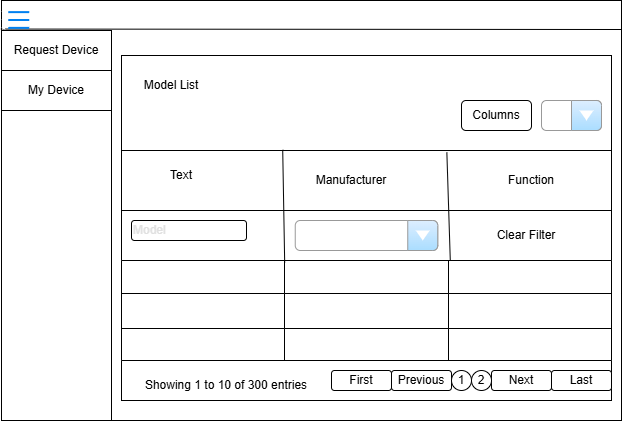

The diagram above was exported from draw.io. Its source (the exported page's mxGraphModel, read from the mxfile embedded in the PNG):
<mxGraphModel dx="1042" dy="570" grid="1" gridSize="10" guides="1" tooltips="1" connect="1" arrows="1" fold="1" page="1" pageScale="1" pageWidth="850" pageHeight="1100" math="0" shadow="0">
  <root>
    <mxCell id="0" />
    <mxCell id="1" parent="0" />
    <mxCell id="yc0J_pew-VbmlZBf9MLE-1" parent="1" style="rounded=0;whiteSpace=wrap;html=1;" value="" vertex="1">
      <mxGeometry height="420" width="620" x="60" y="50" as="geometry" />
    </mxCell>
    <mxCell id="yc0J_pew-VbmlZBf9MLE-2" edge="1" parent="1" source="yc0J_pew-VbmlZBf9MLE-1" style="endArrow=none;html=1;rounded=0;exitX=-0.001;exitY=0.068;exitDx=0;exitDy=0;exitPerimeter=0;" value="">
      <mxGeometry height="50" relative="1" width="50" as="geometry">
        <mxPoint x="240" y="120" as="sourcePoint" />
        <mxPoint x="680" y="79" as="targetPoint" />
      </mxGeometry>
    </mxCell>
    <mxCell id="yc0J_pew-VbmlZBf9MLE-4" parent="1" style="rounded=0;whiteSpace=wrap;html=1;" value="" vertex="1">
      <mxGeometry height="390" width="110" x="60" y="80" as="geometry" />
    </mxCell>
    <mxCell id="yc0J_pew-VbmlZBf9MLE-5" parent="1" style="rounded=0;whiteSpace=wrap;html=1;" value="Request Device" vertex="1">
      <mxGeometry height="40" width="110" x="60" y="80" as="geometry" />
    </mxCell>
    <mxCell id="yc0J_pew-VbmlZBf9MLE-6" parent="1" style="rounded=0;whiteSpace=wrap;html=1;" value="My Device" vertex="1">
      <mxGeometry height="40" width="110" x="60" y="120" as="geometry" />
    </mxCell>
    <mxCell id="yc0J_pew-VbmlZBf9MLE-7" parent="1" style="rounded=0;whiteSpace=wrap;html=1;" value="" vertex="1">
      <mxGeometry height="345" width="490" x="180" y="105" as="geometry" />
    </mxCell>
    <mxCell id="yc0J_pew-VbmlZBf9MLE-8" parent="1" style="shape=table;startSize=0;container=1;collapsible=0;childLayout=tableLayout;fontSize=16;" value="" vertex="1">
      <mxGeometry height="100" width="490" x="180" y="310" as="geometry" />
    </mxCell>
    <mxCell id="yc0J_pew-VbmlZBf9MLE-9" parent="yc0J_pew-VbmlZBf9MLE-8" style="shape=tableRow;horizontal=0;startSize=0;swimlaneHead=0;swimlaneBody=0;strokeColor=inherit;top=0;left=0;bottom=0;right=0;collapsible=0;dropTarget=0;fillColor=none;points=[[0,0.5],[1,0.5]];portConstraint=eastwest;fontSize=16;" value="" vertex="1">
      <mxGeometry height="33" width="490" as="geometry" />
    </mxCell>
    <mxCell id="yc0J_pew-VbmlZBf9MLE-10" parent="yc0J_pew-VbmlZBf9MLE-9" style="shape=partialRectangle;html=1;whiteSpace=wrap;connectable=0;strokeColor=inherit;overflow=hidden;fillColor=none;top=0;left=0;bottom=0;right=0;pointerEvents=1;fontSize=16;" value="" vertex="1">
      <mxGeometry height="33" width="163" as="geometry">
        <mxRectangle height="33" width="163" as="alternateBounds" />
      </mxGeometry>
    </mxCell>
    <mxCell id="yc0J_pew-VbmlZBf9MLE-11" parent="yc0J_pew-VbmlZBf9MLE-9" style="shape=partialRectangle;html=1;whiteSpace=wrap;connectable=0;strokeColor=inherit;overflow=hidden;fillColor=none;top=0;left=0;bottom=0;right=0;pointerEvents=1;fontSize=16;" value="" vertex="1">
      <mxGeometry height="33" width="164" x="163" as="geometry">
        <mxRectangle height="33" width="164" as="alternateBounds" />
      </mxGeometry>
    </mxCell>
    <mxCell id="yc0J_pew-VbmlZBf9MLE-12" parent="yc0J_pew-VbmlZBf9MLE-9" style="shape=partialRectangle;html=1;whiteSpace=wrap;connectable=0;strokeColor=inherit;overflow=hidden;fillColor=none;top=0;left=0;bottom=0;right=0;pointerEvents=1;fontSize=16;" value="" vertex="1">
      <mxGeometry height="33" width="163" x="327" as="geometry">
        <mxRectangle height="33" width="163" as="alternateBounds" />
      </mxGeometry>
    </mxCell>
    <mxCell id="yc0J_pew-VbmlZBf9MLE-13" parent="yc0J_pew-VbmlZBf9MLE-8" style="shape=tableRow;horizontal=0;startSize=0;swimlaneHead=0;swimlaneBody=0;strokeColor=inherit;top=0;left=0;bottom=0;right=0;collapsible=0;dropTarget=0;fillColor=none;points=[[0,0.5],[1,0.5]];portConstraint=eastwest;fontSize=16;" value="" vertex="1">
      <mxGeometry height="35" width="490" y="33" as="geometry" />
    </mxCell>
    <mxCell id="yc0J_pew-VbmlZBf9MLE-14" parent="yc0J_pew-VbmlZBf9MLE-13" style="shape=partialRectangle;html=1;whiteSpace=wrap;connectable=0;strokeColor=inherit;overflow=hidden;fillColor=none;top=0;left=0;bottom=0;right=0;pointerEvents=1;fontSize=16;" value="" vertex="1">
      <mxGeometry height="35" width="163" as="geometry">
        <mxRectangle height="35" width="163" as="alternateBounds" />
      </mxGeometry>
    </mxCell>
    <mxCell id="yc0J_pew-VbmlZBf9MLE-15" parent="yc0J_pew-VbmlZBf9MLE-13" style="shape=partialRectangle;html=1;whiteSpace=wrap;connectable=0;strokeColor=inherit;overflow=hidden;fillColor=none;top=0;left=0;bottom=0;right=0;pointerEvents=1;fontSize=16;" value="" vertex="1">
      <mxGeometry height="35" width="164" x="163" as="geometry">
        <mxRectangle height="35" width="164" as="alternateBounds" />
      </mxGeometry>
    </mxCell>
    <mxCell id="yc0J_pew-VbmlZBf9MLE-16" parent="yc0J_pew-VbmlZBf9MLE-13" style="shape=partialRectangle;html=1;whiteSpace=wrap;connectable=0;strokeColor=inherit;overflow=hidden;fillColor=none;top=0;left=0;bottom=0;right=0;pointerEvents=1;fontSize=16;" value="" vertex="1">
      <mxGeometry height="35" width="163" x="327" as="geometry">
        <mxRectangle height="35" width="163" as="alternateBounds" />
      </mxGeometry>
    </mxCell>
    <mxCell id="yc0J_pew-VbmlZBf9MLE-17" parent="yc0J_pew-VbmlZBf9MLE-8" style="shape=tableRow;horizontal=0;startSize=0;swimlaneHead=0;swimlaneBody=0;strokeColor=inherit;top=0;left=0;bottom=0;right=0;collapsible=0;dropTarget=0;fillColor=none;points=[[0,0.5],[1,0.5]];portConstraint=eastwest;fontSize=16;" value="" vertex="1">
      <mxGeometry height="32" width="490" y="68" as="geometry" />
    </mxCell>
    <mxCell id="yc0J_pew-VbmlZBf9MLE-18" parent="yc0J_pew-VbmlZBf9MLE-17" style="shape=partialRectangle;html=1;whiteSpace=wrap;connectable=0;strokeColor=inherit;overflow=hidden;fillColor=none;top=0;left=0;bottom=0;right=0;pointerEvents=1;fontSize=16;" value="" vertex="1">
      <mxGeometry height="32" width="163" as="geometry">
        <mxRectangle height="32" width="163" as="alternateBounds" />
      </mxGeometry>
    </mxCell>
    <mxCell id="yc0J_pew-VbmlZBf9MLE-19" parent="yc0J_pew-VbmlZBf9MLE-17" style="shape=partialRectangle;html=1;whiteSpace=wrap;connectable=0;strokeColor=inherit;overflow=hidden;fillColor=none;top=0;left=0;bottom=0;right=0;pointerEvents=1;fontSize=16;" value="" vertex="1">
      <mxGeometry height="32" width="164" x="163" as="geometry">
        <mxRectangle height="32" width="164" as="alternateBounds" />
      </mxGeometry>
    </mxCell>
    <mxCell id="yc0J_pew-VbmlZBf9MLE-20" parent="yc0J_pew-VbmlZBf9MLE-17" style="shape=partialRectangle;html=1;whiteSpace=wrap;connectable=0;strokeColor=inherit;overflow=hidden;fillColor=none;top=0;left=0;bottom=0;right=0;pointerEvents=1;fontSize=16;" value="" vertex="1">
      <mxGeometry height="32" width="163" x="327" as="geometry">
        <mxRectangle height="32" width="163" as="alternateBounds" />
      </mxGeometry>
    </mxCell>
    <mxCell id="yc0J_pew-VbmlZBf9MLE-47" parent="1" style="text;html=1;whiteSpace=wrap;strokeColor=none;fillColor=none;align=center;verticalAlign=middle;rounded=0;" value="Model List" vertex="1">
      <mxGeometry height="30" width="60" x="200" y="120" as="geometry" />
    </mxCell>
    <mxCell id="yc0J_pew-VbmlZBf9MLE-48" parent="1" style="rounded=1;whiteSpace=wrap;html=1;align=left;fontColor=light-dark(#e0e0e0, #ededed);" value="Model" vertex="1">
      <mxGeometry height="20" width="115" x="190" y="270" as="geometry" />
    </mxCell>
    <mxCell id="yc0J_pew-VbmlZBf9MLE-53" parent="1" style="rounded=0;whiteSpace=wrap;html=1;" value="" vertex="1">
      <mxGeometry height="60" width="490" x="180" y="200" as="geometry" />
    </mxCell>
    <mxCell id="yc0J_pew-VbmlZBf9MLE-56" edge="1" parent="1" source="yc0J_pew-VbmlZBf9MLE-9" style="endArrow=none;html=1;rounded=0;entryX=0.329;entryY=-0.011;entryDx=0;entryDy=0;entryPerimeter=0;exitX=0.333;exitY=0.052;exitDx=0;exitDy=0;exitPerimeter=0;" target="yc0J_pew-VbmlZBf9MLE-53" value="">
      <mxGeometry height="50" relative="1" width="50" as="geometry">
        <mxPoint x="340" y="310" as="sourcePoint" />
        <mxPoint x="390" y="260" as="targetPoint" />
      </mxGeometry>
    </mxCell>
    <mxCell id="yc0J_pew-VbmlZBf9MLE-57" edge="1" parent="1" source="yc0J_pew-VbmlZBf9MLE-9" style="endArrow=none;html=1;rounded=0;entryX=0.664;entryY=0.033;entryDx=0;entryDy=0;entryPerimeter=0;exitX=0.671;exitY=0;exitDx=0;exitDy=0;exitPerimeter=0;" target="yc0J_pew-VbmlZBf9MLE-53" value="">
      <mxGeometry height="50" relative="1" width="50" as="geometry">
        <mxPoint x="502" y="314" as="sourcePoint" />
        <mxPoint x="500" y="200" as="targetPoint" />
      </mxGeometry>
    </mxCell>
    <mxCell id="yc0J_pew-VbmlZBf9MLE-58" parent="1" style="text;html=1;whiteSpace=wrap;strokeColor=none;fillColor=none;align=center;verticalAlign=middle;rounded=0;" value="Text" vertex="1">
      <mxGeometry height="30" width="60" x="210" y="210" as="geometry" />
    </mxCell>
    <mxCell id="yc0J_pew-VbmlZBf9MLE-59" parent="1" style="text;html=1;whiteSpace=wrap;strokeColor=none;fillColor=none;align=center;verticalAlign=middle;rounded=0;" value="Manufacturer" vertex="1">
      <mxGeometry height="30" width="60" x="380" y="215" as="geometry" />
    </mxCell>
    <mxCell id="yc0J_pew-VbmlZBf9MLE-60" parent="1" style="text;html=1;whiteSpace=wrap;strokeColor=none;fillColor=none;align=center;verticalAlign=middle;rounded=0;" value="Function" vertex="1">
      <mxGeometry height="30" width="60" x="560" y="215" as="geometry" />
    </mxCell>
    <mxCell id="yc0J_pew-VbmlZBf9MLE-61" parent="1" style="text;html=1;whiteSpace=wrap;strokeColor=none;fillColor=none;align=center;verticalAlign=middle;rounded=0;" value="Clear Filter" vertex="1">
      <mxGeometry height="30" width="70" x="550" y="270" as="geometry" />
    </mxCell>
    <mxCell id="yc0J_pew-VbmlZBf9MLE-62" parent="1" style="text;html=1;whiteSpace=wrap;strokeColor=none;fillColor=none;align=center;verticalAlign=middle;rounded=0;" value="Showing 1 to 10 of 300 entries" vertex="1">
      <mxGeometry height="30" width="210" x="180" y="420" as="geometry" />
    </mxCell>
    <mxCell id="yc0J_pew-VbmlZBf9MLE-63" parent="1" style="rounded=1;whiteSpace=wrap;html=1;shadow=0;" value="First" vertex="1">
      <mxGeometry height="20" width="60" x="390" y="420" as="geometry" />
    </mxCell>
    <mxCell id="yc0J_pew-VbmlZBf9MLE-64" parent="1" style="rounded=1;whiteSpace=wrap;html=1;shadow=0;" value="Previous" vertex="1">
      <mxGeometry height="20" width="60" x="450" y="420" as="geometry" />
    </mxCell>
    <mxCell id="yc0J_pew-VbmlZBf9MLE-65" parent="1" style="rounded=1;whiteSpace=wrap;html=1;shadow=0;" value="Next" vertex="1">
      <mxGeometry height="20" width="60" x="550" y="420" as="geometry" />
    </mxCell>
    <mxCell id="yc0J_pew-VbmlZBf9MLE-66" parent="1" style="rounded=1;whiteSpace=wrap;html=1;shadow=0;" value="Last" vertex="1">
      <mxGeometry height="20" width="60" x="610" y="420" as="geometry" />
    </mxCell>
    <mxCell id="yc0J_pew-VbmlZBf9MLE-67" parent="1" style="ellipse;whiteSpace=wrap;html=1;aspect=fixed;" value="1" vertex="1">
      <mxGeometry height="20" width="20" x="510" y="420" as="geometry" />
    </mxCell>
    <mxCell id="yc0J_pew-VbmlZBf9MLE-68" parent="1" style="ellipse;whiteSpace=wrap;html=1;aspect=fixed;" value="2" vertex="1">
      <mxGeometry height="20" width="20" x="530" y="420" as="geometry" />
    </mxCell>
    <mxCell id="yc0J_pew-VbmlZBf9MLE-69" parent="1" style="rounded=1;whiteSpace=wrap;html=1;" value="Columns" vertex="1">
      <mxGeometry height="30" width="70" x="520" y="150" as="geometry" />
    </mxCell>
    <mxCell id="yc0J_pew-VbmlZBf9MLE-71" parent="1" style="strokeWidth=1;shadow=0;dashed=0;align=center;html=1;shape=mxgraph.mockup.forms.comboBox;strokeColor=#999999;fillColor=#ddeeff;align=left;fillColor2=#aaddff;mainText=;fontColor=#666666;fontSize=17;spacingLeft=3;" value="" vertex="1">
      <mxGeometry height="30" width="60" x="600" y="150" as="geometry" />
    </mxCell>
    <mxCell id="yc0J_pew-VbmlZBf9MLE-72" parent="1" style="strokeWidth=1;shadow=0;dashed=0;align=center;html=1;shape=mxgraph.mockup.forms.comboBox;strokeColor=#999999;fillColor=#ddeeff;align=left;fillColor2=#aaddff;mainText=;fontColor=#666666;fontSize=17;spacingLeft=3;" value="" vertex="1">
      <mxGeometry height="30" width="142.5" x="353.75" y="270" as="geometry" />
    </mxCell>
    <mxCell id="yc0J_pew-VbmlZBf9MLE-73" parent="1" style="html=1;verticalLabelPosition=bottom;align=center;labelBackgroundColor=#ffffff;verticalAlign=top;strokeWidth=2;strokeColor=#0080F0;shadow=0;dashed=0;shape=mxgraph.ios7.icons.most_viewed;pointerEvents=1" value="" vertex="1">
      <mxGeometry height="20" width="28.2" x="60.000000000000014" y="60" as="geometry" />
    </mxCell>
  </root>
</mxGraphModel>